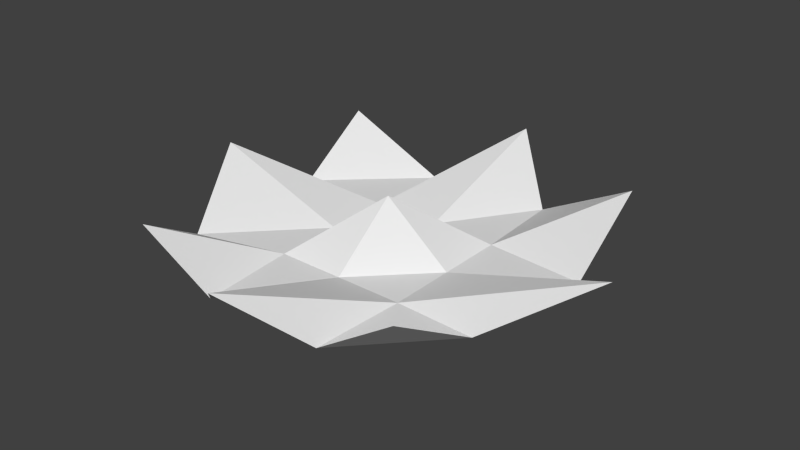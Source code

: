 # Source: flower3.blend  (saved by Blender 2.74.0; exported with 4.5.12 LTS)
import bpy
from mathutils import Matrix  # noqa: F401  (used for matrix-valued properties, if any)

bpy.ops.wm.read_factory_settings(use_empty=True)
scene = bpy.context.scene
scene.name = 'Scene'

# ---- collections
col_collection_1 = bpy.data.collections.new('Collection 1'); scene.collection.children.link(col_collection_1)

# ---- world
world_world = bpy.data.worlds.new('World'); scene.world = world_world
world_world.color = (0.05088, 0.05088, 0.05088)
world_world.use_sun_shadow = False
world_world.sun_shadow_jitter_overblur = 0.0
world_world.cycles.sampling_method = 'MANUAL'
world_world.cycles.sample_map_resolution = 256

# ---- meshes
me_plane = bpy.data.meshes.new('Plane')
me_plane.from_pydata([(-2.702, -3.537, 1.037), (2.873, -3.265, 1.037), (-3.447, 3.044, 1.037), (3.275, 3.245, 1.037), (-4.282, 0.0, 1.037), (0.0, -4.403, 1.037), (4.735, 0.0, 1.037), (0.0, 4.544, 1.037), (0.0, 0.0, 1.125), (-3.255, -1.899, 0.0), (1.285, -3.326, 0.0), (3.447, 1.225, 0.0), (-1.316, 3.124, 0.0), (-3.306, 1.285, 0.0), (-1.215, -3.376, 0.0), (3.044, -1.456, 0.0), (1.305, 3.296, 0.0), (0.0, 1.39, 0.0), (0.0, -1.39, 0.0), (-1.39, 0.0, 0.0), (1.39, 0.0, 0.0), (1.39, -1.39, 0.0), (-1.39, -1.39, 0.0), (-1.39, 1.39, 0.0), (1.39, 1.39, 0.0)], [], [(24, 11, 3, 16), (23, 17, 7, 12), (22, 18, 8, 19), (21, 15, 6, 20), (18, 21, 20, 8), (5, 10, 21, 18), (10, 1, 15, 21), (9, 22, 19, 4), (0, 14, 22, 9), (14, 5, 18, 22), (13, 23, 12, 2), (4, 19, 23, 13), (19, 8, 17, 23), (17, 24, 16, 7), (8, 20, 24, 17), (20, 6, 11, 24)])
_uv = me_plane.uv_layers.new(name='UVMap')
_uv.uv.foreach_set('vector', [0.5892, 0.5687, 0.7642, 0.5757, 0.731, 0.7443, 0.5645, 0.7285, 0.3549, 0.5404, 0.4721, 0.5546, 0.4428, 0.8205, 0.3451, 0.6874, 0.3807, 0.3061, 0.4979, 0.3203, 0.485, 0.4374, 0.3678, 0.4233, 0.615, 0.3344, 0.7551, 0.3456, 0.8842, 0.4856, 0.6021, 0.4515, 0.4979, 0.3203, 0.615, 0.3344, 0.6021, 0.4515, 0.485, 0.4374, 0.5259, 0.06621, 0.6242, 0.1701, 0.615, 0.3344, 0.4979, 0.3203, 0.6242, 0.1701, 0.7575, 0.1913, 0.7551, 0.3456, 0.615, 0.3344, 0.2282, 0.2442, 0.3807, 0.3061, 0.3678, 0.4233, 0.124, 0.3939, 0.2901, 0.1117, 0.4139, 0.1404, 0.3807, 0.3061, 0.2282, 0.2442, 0.4139, 0.1404, 0.5259, 0.06621, 0.4979, 0.3203, 0.3807, 0.3061, 0.1944, 0.5122, 0.3549, 0.5404, 0.3451, 0.6874, 0.1662, 0.659, 0.124, 0.3939, 0.3678, 0.4233, 0.3549, 0.5404, 0.1944, 0.5122, 0.3678, 0.4233, 0.485, 0.4374, 0.4721, 0.5546, 0.3549, 0.5404, 0.4721, 0.5546, 0.5892, 0.5687, 0.5645, 0.7285, 0.4428, 0.8205, 0.485, 0.4374, 0.6021, 0.4515, 0.5892, 0.5687, 0.4721, 0.5546, 0.6021, 0.4515, 0.8842, 0.4856, 0.7642, 0.5757, 0.5892, 0.5687])
me_plane.use_remesh_preserve_volume = False
me_plane.use_remesh_preserve_attributes = False
me_plane.use_mirror_vertex_groups = False
me_plane.update()

# ---- objects
ob_plane = bpy.data.objects.new('Plane', me_plane)

# ---- transforms, parenting, visibility, modifiers, constraints
ob_plane.location = (0.0, 0.0, 0.0)
ob_plane.lineart.crease_threshold = 0.0

# ---- collection membership
col_collection_1.objects.link(ob_plane)

# ---- scene / render settings (as saved in the file)
scene.frame_start = 1; scene.frame_end = 250; scene.frame_set(1)
scene.render.engine = 'BLENDER_EEVEE_NEXT'
scene.render.resolution_percentage = 50
scene.render.dither_intensity = 0.0
scene.cycles.use_denoising = False
scene.cycles.samples = 10
scene.cycles.sampling_pattern = 'TABULATED_SOBOL'
scene.cycles.light_sampling_threshold = 0.0
scene.cycles.use_adaptive_sampling = False
scene.cycles.use_light_tree = False
scene.cycles.blur_glossy = 0.0
scene.cycles.pixel_filter_type = 'GAUSSIAN'
scene.cycles.sample_clamp_indirect = 0.0
scene.view_settings.view_transform = 'Standard'
bpy.context.view_layer.update()

# ---- added for rendering (the .blend has no active camera and no usable light): camera, sun
cam_auto = bpy.data.cameras.new('AutoCamera')
cam_auto.lens = 50.0
cam_auto.sensor_width = 36.0
cam_auto.clip_end = 1000.0
ob_auto_camera = bpy.data.objects.new('AutoCamera', cam_auto)
scene.collection.objects.link(ob_auto_camera)
ob_auto_camera.location = (12.0258, -14.0886, 10.002)
ob_auto_camera.rotation_euler = (1.09748, -7.21219e-08, 0.694738)
scene.camera = ob_auto_camera
light_auto_sun = bpy.data.lights.new('AutoSun', 'SUN')
light_auto_sun.energy = 3.0
light_auto_sun.angle = 0.0523599
ob_auto_sun = bpy.data.objects.new('AutoSun', light_auto_sun)
scene.collection.objects.link(ob_auto_sun)
ob_auto_sun.rotation_euler = (0.872665, 0.174533, 0.523599)
bpy.context.view_layer.update()
